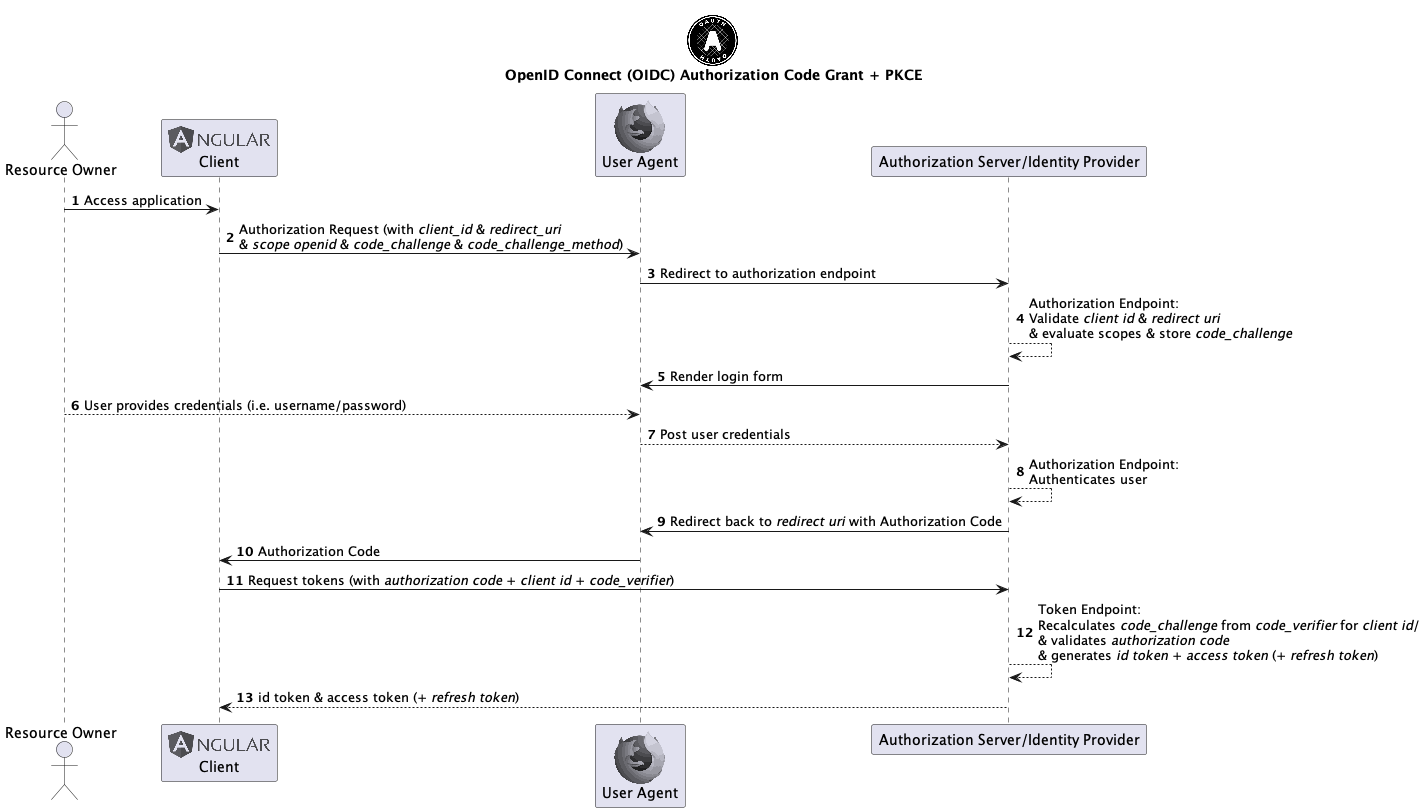

The diagram above was rendered by PlantUML. Its source (embedded in the PNG):
@startuml
'https://plantuml.com/sequence-diagram

!include <logos/oauth>
!include <logos/angular>
!include <logos/firefox>

title "<$oauth>\nOpenID Connect (OIDC) Authorization Code Grant + PKCE"

autonumber

actor "Resource Owner" as ro
participant "<$angular>\nClient" as client
participant "<$firefox>\nUser Agent" as ua
participant "Authorization Server/Identity Provider" as authzserver

ro -> client: Access application
client -> ua: Authorization Request (with //client_id// & //redirect_uri//\n& //scope openid// & //code_challenge// & //code_challenge_method//)
ua -> authzserver: Redirect to authorization endpoint
authzserver --> authzserver: Authorization Endpoint:\nValidate //client id// & //redirect uri//\n& evaluate scopes & store //code_challenge//
ua <- authzserver: Render login form
ro --> ua: User provides credentials (i.e. username/password)
ua --> authzserver: Post user credentials
authzserver --> authzserver: Authorization Endpoint:\nAuthenticates user

ua <- authzserver: Redirect back to //redirect uri// with Authorization Code
client <- ua: Authorization Code

client -> authzserver: Request tokens (with //authorization code// + //client id// + //code_verifier//)
authzserver --> authzserver: Token Endpoint:\nRecalculates //code_challenge// from //code_verifier// for //client id///\n& validates //authorization code//\n& generates //id token// + //access token// (+ //refresh token//)
client <-- authzserver: id token & access token (+ //refresh token//)

@enduml